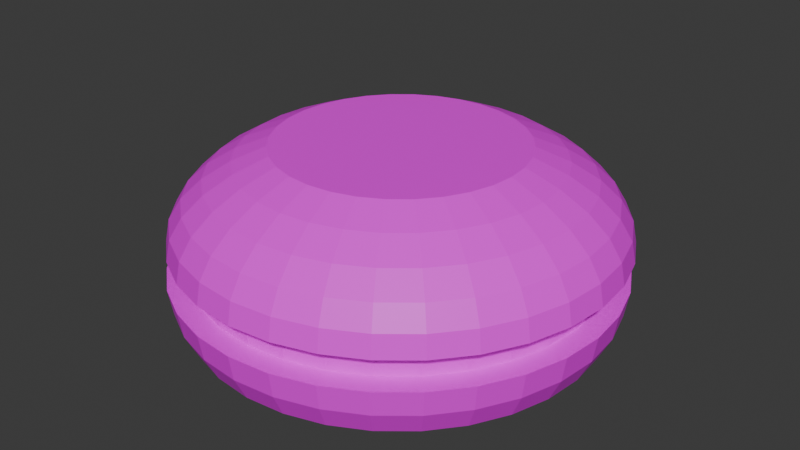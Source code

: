 # Source: plain_burger.blend  (saved by Blender 5.0.119; exported with 4.5.12 LTS)
import bpy
from mathutils import Matrix  # noqa: F401  (used for matrix-valued properties, if any)

bpy.ops.wm.read_factory_settings(use_empty=True)
scene = bpy.context.scene
scene.name = 'Scene'

# ---- collections
col_collection = bpy.data.collections.new('Collection'); scene.collection.children.link(col_collection)

# ---- images (referenced by path relative to the original .blend; pixels are not part of the script)
import os
ASSET_DIR = os.environ.get("B2B_ASSET_DIR", "")  # directory of the original .blend (textures are referenced by path, not embedded)
HERE = os.path.dirname(os.path.abspath(__file__))  # packed textures are extracted next to this script under _unpacked/

def load_image(name, relpath, width, height, colorspace="sRGB"):
    """Load a texture the original file referenced (path relative to the .blend, or extracted next to this script)."""
    p = next((c for c in (os.path.join(HERE, relpath), os.path.join(ASSET_DIR, relpath)) if relpath and os.path.exists(c)), "")
    if p:
        img = bpy.data.images.load(p, check_existing=True)
        img.name = name
    else:  # same state as the original file: an image datablock whose file is absent (Cycles renders it pink)
        img = bpy.data.images.new(name, width, height)
        img.source = "FILE"
        img.filepath = "//" + (relpath or name)
    img.colorspace_settings.name = colorspace
    return img
img_image_processing20250117_2_aw040j_png = load_image('image_processing20250117-2-aw040j.png', 'image_processing20250117-2-aw040j.png', 1024, 1024, 'sRGB')
img_screenshot_2026_03_01_192342_png = load_image('Screenshot 2026-03-01 192342.png', 'Screenshot 2026-03-01 192342.png', 1024, 1024, 'sRGB')

# ---- materials (node trees are filled in below, after node groups)
mat_material_001 = bpy.data.materials.new('Material.001')
mat_material_002 = bpy.data.materials.new('Material.002')

# ---- material node trees
mat_material_001.use_nodes = True; mat_material_001.node_tree.nodes.clear()
_N = mat_material_001.node_tree.nodes; _L = mat_material_001.node_tree.links
n0 = _N.new('ShaderNodeBsdfPrincipled'); n0.name = 'Principled BSDF'; n0.location = (-200, 100)
n1 = _N.new('ShaderNodeOutputMaterial'); n1.name = 'Material Output'; n1.location = (200, 100)
n2 = _N.new('ShaderNodeTexImage'); n2.name = 'Image Texture'; n2.location = (-642, 138)
n2.image = img_image_processing20250117_2_aw040j_png
n3 = _N.new('ShaderNodeMapping'); n3.name = 'Mapping'; n3.location = (-822, 153)
n3.inputs[3].default_value = (1.0, 1.0, 2.0)
n4 = _N.new('ShaderNodeTexCoord'); n4.name = 'Texture Coordinate'; n4.location = (-1084, 111)
_L.new(n0.outputs[0], n1.inputs[0])
_L.new(n2.outputs[0], n0.inputs[0])
_L.new(n3.outputs[0], n2.inputs[0])
_L.new(n4.outputs[2], n3.inputs[0])
n1.is_active_output = True
mat_material_002.use_nodes = True; mat_material_002.node_tree.nodes.clear()
_N = mat_material_002.node_tree.nodes; _L = mat_material_002.node_tree.links
n0 = _N.new('ShaderNodeBsdfPrincipled'); n0.name = 'Principled BSDF'; n0.location = (-200, 100)
n1 = _N.new('ShaderNodeOutputMaterial'); n1.name = 'Material Output'; n1.location = (200, 100)
n2 = _N.new('ShaderNodeTexImage'); n2.name = 'Image Texture'; n2.location = (-545, 66)
n2.image = img_screenshot_2026_03_01_192342_png
n3 = _N.new('ShaderNodeMapping'); n3.name = 'Mapping'; n3.location = (-766, 99)
n3.inputs[3].default_value = (3.0, 3.0, 3.0)
n4 = _N.new('ShaderNodeTexCoord'); n4.name = 'Texture Coordinate'; n4.location = (-948, 68)
_L.new(n0.outputs[0], n1.inputs[0])
_L.new(n2.outputs[0], n0.inputs[0])
_L.new(n3.outputs[0], n2.inputs[0])
_L.new(n4.outputs[2], n3.inputs[0])
n1.is_active_output = True

# ---- world
world_world = bpy.data.worlds.new('World'); scene.world = world_world
world_world.use_nodes = True; world_world.node_tree.nodes.clear()
_N = world_world.node_tree.nodes; _L = world_world.node_tree.links
n0 = _N.new('ShaderNodeOutputWorld'); n0.name = 'World Output'; n0.location = (200, 100)
n1 = _N.new('ShaderNodeBackground'); n1.name = 'Background'; n1.location = (-200, 100)
n1.inputs[0].default_value = (0.05088, 0.05088, 0.05088, 1.0)
_L.new(n1.outputs[0], n0.inputs[0])
n0.is_active_output = True
world_world.color = (0.05088, 0.05088, 0.05088)
world_world.sun_shadow_jitter_overblur = 0.0

# ---- meshes
me_sphere_001 = bpy.data.meshes.new('Sphere.001')
me_sphere_001.from_pydata([(0.0, 0.9808, 0.1951), (0.0, 1.0, 0.0), (0.1802, 0.9061, 0.3827), (0.1913, 0.9619, 0.1951), (0.1951, 0.9808, 0.0), (0.3536, 0.8536, 0.3827), (0.3753, 0.9061, 0.1951), (0.3827, 0.9239, 0.0), (0.5133, 0.7682, 0.3827), (0.5449, 0.8155, 0.1951), (0.5556, 0.8315, 0.0), (0.6533, 0.6533, 0.3827), (0.6935, 0.6935, 0.1951), (0.7071, 0.7071, 0.0), (0.7682, 0.5133, 0.3827), (0.8155, 0.5449, 0.1951), (0.8315, 0.5556, 0.0), (0.8536, 0.3536, 0.3827), (0.9061, 0.3753, 0.1951), (0.9239, 0.3827, 0.0), (0.9061, 0.1802, 0.3827), (0.9619, 0.1913, 0.1951), (0.9808, 0.1951, 0.0), (0.9239, 4.47e-08, 0.3827), (0.9808, -8.941e-08, 0.1951), (1.0, -1.639e-07, 0.0), (0.9061, -0.1802, 0.3827), (0.9619, -0.1913, 0.1951), (0.9808, -0.1951, 0.0), (0.8536, -0.3536, 0.3827), (0.9061, -0.3753, 0.1951), (0.9239, -0.3827, 0.0), (0.7682, -0.5133, 0.3827), (0.8155, -0.5449, 0.1951), (0.8315, -0.5556, 0.0), (0.6533, -0.6533, 0.3827), (0.6935, -0.6935, 0.1951), (0.7071, -0.7071, 0.0), (0.5133, -0.7682, 0.3827), (0.5449, -0.8155, 0.1951), (0.5556, -0.8315, 0.0), (0.3536, -0.8536, 0.3827), (0.3753, -0.9061, 0.1951), (0.3827, -0.9239, 0.0), (0.1802, -0.9061, 0.3827), (0.1913, -0.9619, 0.1951), (0.1951, -0.9808, 0.0), (2.98e-08, -0.9239, 0.3827), (-1.341e-07, -0.9808, 0.1951), (-3.278e-07, -1.0, 0.0), (-0.1802, -0.9061, 0.3827), (-0.1913, -0.9619, 0.1951), (-0.1951, -0.9808, 0.0), (-0.3536, -0.8536, 0.3827), (-0.3753, -0.9061, 0.1951), (-0.3827, -0.9239, 0.0), (-0.5133, -0.7682, 0.3827), (-0.5449, -0.8155, 0.1951), (-0.5556, -0.8315, 0.0), (-0.6533, -0.6533, 0.3827), (-0.6935, -0.6935, 0.1951), (-0.7071, -0.7071, 0.0), (-0.7682, -0.5133, 0.3827), (-0.8155, -0.5449, 0.1951), (-0.8315, -0.5556, 0.0), (-0.8536, -0.3536, 0.3827), (-0.9061, -0.3753, 0.1951), (-0.9239, -0.3827, 0.0), (-0.9061, -0.1802, 0.3827), (-0.9619, -0.1913, 0.1951), (-0.9808, -0.1951, 0.0), (-0.9239, 1.49e-08, 0.3827), (-0.9808, 2.682e-07, 0.1951), (-1.0, 4.47e-07, 0.0), (-0.9061, 0.1802, 0.3827), (-0.9619, 0.1913, 0.1951), (-0.9808, 0.1951, 0.0), (-0.8536, 0.3536, 0.3827), (-0.9061, 0.3753, 0.1951), (-0.9239, 0.3827, 0.0), (-0.7682, 0.5133, 0.3827), (-0.8155, 0.5449, 0.1951), (-0.8315, 0.5556, 0.0), (-0.6533, 0.6533, 0.3827), (-0.6935, 0.6935, 0.1951), (-0.7071, 0.7071, 0.0), (-0.5133, 0.7682, 0.3827), (-0.5449, 0.8155, 0.1951), (-0.5556, 0.8315, 0.0), (-0.3536, 0.8536, 0.3827), (-0.3753, 0.9061, 0.1951), (-0.3827, 0.9239, 0.0), (-0.1802, 0.9061, 0.3827), (-0.1913, 0.9619, 0.1951), (-0.1951, 0.9808, 0.0), (5.96e-08, 0.9239, 0.3827)], [], [(0, 95, 2, 3), (1, 0, 3, 4), (3, 2, 5, 6), (4, 3, 6, 7), (6, 5, 8, 9), (7, 6, 9, 10), (9, 8, 11, 12), (10, 9, 12, 13), (12, 11, 14, 15), (13, 12, 15, 16), (15, 14, 17, 18), (16, 15, 18, 19), (18, 17, 20, 21), (19, 18, 21, 22), (21, 20, 23, 24), (22, 21, 24, 25), (25, 24, 27, 28), (24, 23, 26, 27), (27, 26, 29, 30), (28, 27, 30, 31), (30, 29, 32, 33), (31, 30, 33, 34), (33, 32, 35, 36), (34, 33, 36, 37), (36, 35, 38, 39), (37, 36, 39, 40), (39, 38, 41, 42), (40, 39, 42, 43), (42, 41, 44, 45), (43, 42, 45, 46), (45, 44, 47, 48), (46, 45, 48, 49), (48, 47, 50, 51), (49, 48, 51, 52), (51, 50, 53, 54), (52, 51, 54, 55), (54, 53, 56, 57), (55, 54, 57, 58), (58, 57, 60, 61), (57, 56, 59, 60), (60, 59, 62, 63), (61, 60, 63, 64), (64, 63, 66, 67), (63, 62, 65, 66), (66, 65, 68, 69), (67, 66, 69, 70), (69, 68, 71, 72), (70, 69, 72, 73), (72, 71, 74, 75), (73, 72, 75, 76), (75, 74, 77, 78), (76, 75, 78, 79), (78, 77, 80, 81), (79, 78, 81, 82), (81, 80, 83, 84), (82, 81, 84, 85), (84, 83, 86, 87), (85, 84, 87, 88), (87, 86, 89, 90), (88, 87, 90, 91), (90, 89, 92, 93), (91, 90, 93, 94), (93, 92, 95, 0), (94, 93, 0, 1), (4, 7, 10, 13, 16, 19, 22, 25, 28, 31, 34, 37, 40, 43, 46, 49, 52, 55, 58, 61, 64, 67, 70, 73, 76, 79, 82, 85, 88, 91, 94, 1), (2, 95, 92, 89, 86, 83, 80, 77, 74, 71, 68, 65, 62, 59, 56, 53, 50, 47, 44, 41, 38, 35, 32, 29, 26, 23, 20, 17, 14, 11, 8, 5)])
_uv = me_sphere_001.uv_layers.new(name='UVMap')
_uv.uv.foreach_set('vector', [0.7322, 0.1409, 0.7486, 0.1673, 0.7354, 0.1715, 0.719, 0.1451, 0.7157, 0.1145, 0.7322, 0.1409, 0.719, 0.1451, 0.7026, 0.1188, 0.719, 0.1451, 0.7354, 0.1715, 0.7222, 0.1757, 0.7058, 0.1493, 0.7026, 0.1188, 0.719, 0.1451, 0.7058, 0.1493, 0.6894, 0.123, 0.7058, 0.1493, 0.7222, 0.1757, 0.709, 0.1799, 0.6926, 0.1536, 0.6894, 0.123, 0.7058, 0.1493, 0.6926, 0.1536, 0.6762, 0.1272, 0.6926, 0.1536, 0.709, 0.1799, 0.6958, 0.1842, 0.6794, 0.1578, 0.6762, 0.1272, 0.6926, 0.1536, 0.6794, 0.1578, 0.663, 0.1314, 0.6794, 0.1578, 0.6958, 0.1842, 0.6827, 0.1884, 0.6662, 0.162, 0.663, 0.1314, 0.6794, 0.1578, 0.6662, 0.162, 0.6498, 0.1356, 0.6662, 0.162, 0.6827, 0.1884, 0.6695, 0.1926, 0.653, 0.1662, 0.6498, 0.1356, 0.6662, 0.162, 0.653, 0.1662, 0.6366, 0.1399, 0.653, 0.1662, 0.6695, 0.1926, 0.6563, 0.1968, 0.6399, 0.1705, 0.6366, 0.1399, 0.653, 0.1662, 0.6399, 0.1705, 0.6234, 0.1441, 0.6399, 0.1705, 0.6563, 0.1968, 0.6431, 0.201, 0.6267, 0.1747, 0.6234, 0.1441, 0.6399, 0.1705, 0.6267, 0.1747, 0.6102, 0.1483, 0.6102, 0.1483, 0.6267, 0.1747, 0.6135, 0.1789, 0.5971, 0.1525, 0.6267, 0.1747, 0.6431, 0.201, 0.6299, 0.2053, 0.6135, 0.1789, 0.6135, 0.1789, 0.6299, 0.2053, 0.6167, 0.2095, 0.6003, 0.1831, 0.5971, 0.1525, 0.6135, 0.1789, 0.6003, 0.1831, 0.5839, 0.1567, 0.6003, 0.1831, 0.6167, 0.2095, 0.6035, 0.2137, 0.5871, 0.1873, 0.5839, 0.1567, 0.6003, 0.1831, 0.5871, 0.1873, 0.5707, 0.161, 0.5871, 0.1873, 0.6035, 0.2137, 0.5903, 0.2179, 0.5739, 0.1916, 0.5707, 0.161, 0.5871, 0.1873, 0.5739, 0.1916, 0.5575, 0.1652, 0.5739, 0.1916, 0.5903, 0.2179, 0.5772, 0.2221, 0.5607, 0.1958, 0.5575, 0.1652, 0.5739, 0.1916, 0.5607, 0.1958, 0.5443, 0.1694, 0.5607, 0.1958, 0.5772, 0.2221, 0.564, 0.2264, 0.5475, 0.2, 0.5443, 0.1694, 0.5607, 0.1958, 0.5475, 0.2, 0.5311, 0.1736, 0.5475, 0.2, 0.564, 0.2264, 0.5508, 0.2306, 0.5344, 0.2042, 0.5311, 0.1736, 0.5475, 0.2, 0.5344, 0.2042, 0.5179, 0.1778, 0.5344, 0.2042, 0.5508, 0.2306, 0.5376, 0.2348, 0.5212, 0.2084, 0.5179, 0.1778, 0.5344, 0.2042, 0.5212, 0.2084, 0.5047, 0.1821, 0.5212, 0.2084, 0.5376, 0.2348, 0.5244, 0.239, 0.508, 0.2127, 0.5047, 0.1821, 0.5212, 0.2084, 0.508, 0.2127, 0.4916, 0.1863, 0.508, 0.2127, 0.5244, 0.239, 0.5112, 0.2432, 0.4948, 0.2169, 0.4916, 0.1863, 0.508, 0.2127, 0.4948, 0.2169, 0.4784, 0.1905, 0.4948, 0.2169, 0.5112, 0.2432, 0.498, 0.2475, 0.4816, 0.2211, 0.4784, 0.1905, 0.4948, 0.2169, 0.4816, 0.2211, 0.4652, 0.1947, 0.4652, 0.1947, 0.4816, 0.2211, 0.4684, 0.2253, 0.452, 0.1989, 0.4816, 0.2211, 0.498, 0.2475, 0.4848, 0.2517, 0.4684, 0.2253, 0.4684, 0.2253, 0.4848, 0.2517, 0.4717, 0.2559, 0.4552, 0.2295, 0.452, 0.1989, 0.4684, 0.2253, 0.4552, 0.2295, 0.4388, 0.2032, 0.4388, 0.2032, 0.4552, 0.2295, 0.442, 0.2338, 0.4256, 0.2074, 0.4552, 0.2295, 0.4717, 0.2559, 0.4585, 0.2601, 0.442, 0.2338, 0.442, 0.2338, 0.4585, 0.2601, 0.4453, 0.2644, 0.4289, 0.238, 0.4256, 0.2074, 0.442, 0.2338, 0.4289, 0.238, 0.4124, 0.2116, 0.4289, 0.238, 0.4453, 0.2644, 0.4321, 0.2686, 0.4157, 0.2422, 0.4124, 0.2116, 0.4289, 0.238, 0.4157, 0.2422, 0.3992, 0.2158, 0.8377, 0.1071, 0.8541, 0.1335, 0.8409, 0.1377, 0.8245, 0.1114, 0.8212, 0.08077, 0.8377, 0.1071, 0.8245, 0.1114, 0.8081, 0.08499, 0.8245, 0.1114, 0.8409, 0.1377, 0.8277, 0.142, 0.8113, 0.1156, 0.8081, 0.08499, 0.8245, 0.1114, 0.8113, 0.1156, 0.7949, 0.08921, 0.8113, 0.1156, 0.8277, 0.142, 0.8145, 0.1462, 0.7981, 0.1198, 0.7949, 0.08921, 0.8113, 0.1156, 0.7981, 0.1198, 0.7817, 0.09343, 0.7981, 0.1198, 0.8145, 0.1462, 0.8013, 0.1504, 0.7849, 0.124, 0.7817, 0.09343, 0.7981, 0.1198, 0.7849, 0.124, 0.7685, 0.09765, 0.7849, 0.124, 0.8013, 0.1504, 0.7882, 0.1546, 0.7717, 0.1282, 0.7685, 0.09765, 0.7849, 0.124, 0.7717, 0.1282, 0.7553, 0.1019, 0.7717, 0.1282, 0.7882, 0.1546, 0.775, 0.1588, 0.7585, 0.1325, 0.7553, 0.1019, 0.7717, 0.1282, 0.7585, 0.1325, 0.7421, 0.1061, 0.7585, 0.1325, 0.775, 0.1588, 0.7618, 0.1631, 0.7454, 0.1367, 0.7421, 0.1061, 0.7585, 0.1325, 0.7454, 0.1367, 0.7289, 0.1103, 0.7454, 0.1367, 0.7618, 0.1631, 0.7486, 0.1673, 0.7322, 0.1409, 0.7289, 0.1103, 0.7454, 0.1367, 0.7322, 0.1409, 0.7157, 0.1145, 0.3349, 0.2183, 0.3104, 0.2363, 0.2816, 0.2505, 0.2496, 0.2602, 0.2157, 0.2652, 0.1811, 0.2652, 0.1472, 0.2602, 0.1152, 0.2505, 0.08641, 0.2363, 0.06194, 0.2183, 0.04271, 0.1971, 0.02947, 0.1736, 0.02272, 0.1486, 0.02272, 0.1231, 0.02947, 0.09814, 0.04271, 0.07461, 0.06194, 0.05343, 0.08641, 0.03542, 0.1152, 0.02126, 0.1472, 0.01151, 0.1811, 0.006544, 0.2157, 0.006544, 0.2496, 0.01151, 0.2816, 0.02126, 0.3104, 0.03542, 0.3349, 0.05343, 0.3541, 0.07461, 0.3673, 0.09814, 0.3741, 0.1231, 0.3741, 0.1486, 0.3673, 0.1736, 0.3541, 0.1971, 0.1679, 0.8344, 0.1553, 0.7892, 0.1553, 0.7432, 0.1679, 0.698, 0.1925, 0.6555, 0.2281, 0.6172, 0.2736, 0.5846, 0.327, 0.559, 0.3863, 0.5414, 0.4494, 0.5324, 0.5136, 0.5324, 0.5766, 0.5414, 0.636, 0.559, 0.6894, 0.5846, 0.7348, 0.6172, 0.7705, 0.6555, 0.7951, 0.698, 0.8076, 0.7432, 0.8076, 0.7892, 0.7951, 0.8344, 0.7705, 0.8769, 0.7348, 0.9152, 0.6894, 0.9478, 0.636, 0.9734, 0.5766, 0.991, 0.5136, 1.0, 0.4494, 1.0, 0.3863, 0.991, 0.327, 0.9734, 0.2736, 0.9478, 0.2281, 0.9152, 0.1925, 0.8769])
me_sphere_001.materials.append(mat_material_001)
me_sphere_001.update()
me_sphere = bpy.data.meshes.new('Sphere')
me_sphere.from_pydata([(0.0, 1.0, 0.0), (0.0, 0.9808, -0.1951), (0.0, 0.8315, -0.5556), (0.1951, 0.9808, 0.0), (0.1913, 0.9619, -0.1951), (0.1802, 0.9061, -0.3827), (0.1622, 0.8155, -0.5556), (0.1379, 0.6935, -0.7071), (0.1084, 0.5449, -0.8315), (0.3827, 0.9239, 0.0), (0.3753, 0.9061, -0.1951), (0.3536, 0.8536, -0.3827), (0.3182, 0.7682, -0.5556), (0.2706, 0.6533, -0.7071), (0.2126, 0.5133, -0.8315), (0.5556, 0.8315, 0.0), (0.5449, 0.8155, -0.1951), (0.5133, 0.7682, -0.3827), (0.4619, 0.6913, -0.5556), (0.3928, 0.5879, -0.7071), (0.3087, 0.4619, -0.8315), (0.7071, 0.7071, 0.0), (0.6935, 0.6935, -0.1951), (0.6533, 0.6533, -0.3827), (0.5879, 0.5879, -0.5556), (0.5, 0.5, -0.7071), (0.3928, 0.3928, -0.8315), (0.8315, 0.5556, 0.0), (0.8155, 0.5449, -0.1951), (0.7682, 0.5133, -0.3827), (0.6913, 0.4619, -0.5556), (0.5879, 0.3928, -0.7071), (0.4619, 0.3087, -0.8315), (0.9239, 0.3827, 0.0), (0.9061, 0.3753, -0.1951), (0.8536, 0.3536, -0.3827), (0.7682, 0.3182, -0.5556), (0.6533, 0.2706, -0.7071), (0.5133, 0.2126, -0.8315), (0.9808, 0.1951, 0.0), (0.9619, 0.1913, -0.1951), (0.9061, 0.1802, -0.3827), (0.8155, 0.1622, -0.5556), (0.6935, 0.1379, -0.7071), (0.5449, 0.1084, -0.8315), (1.0, -1.639e-07, 0.0), (0.9808, -8.941e-08, -0.1951), (0.9239, 4.47e-08, -0.3827), (0.8315, -8.941e-08, -0.5556), (0.7071, 1.49e-08, -0.7071), (0.5556, -5.215e-08, -0.8315), (0.9808, -0.1951, 0.0), (0.9619, -0.1913, -0.1951), (0.9061, -0.1802, -0.3827), (0.8155, -0.1622, -0.5556), (0.6935, -0.1379, -0.7071), (0.5449, -0.1084, -0.8315), (0.9239, -0.3827, 0.0), (0.9061, -0.3753, -0.1951), (0.8536, -0.3536, -0.3827), (0.7682, -0.3182, -0.5556), (0.6533, -0.2706, -0.7071), (0.5133, -0.2126, -0.8315), (0.8315, -0.5556, 0.0), (0.8155, -0.5449, -0.1951), (0.7682, -0.5133, -0.3827), (0.6913, -0.4619, -0.5556), (0.5879, -0.3928, -0.7071), (0.4619, -0.3087, -0.8315), (0.7071, -0.7071, 0.0), (0.6935, -0.6935, -0.1951), (0.6533, -0.6533, -0.3827), (0.5879, -0.5879, -0.5556), (0.5, -0.5, -0.7071), (0.3928, -0.3928, -0.8315), (0.5556, -0.8315, 0.0), (0.5449, -0.8155, -0.1951), (0.5133, -0.7682, -0.3827), (0.4619, -0.6913, -0.5556), (0.3928, -0.5879, -0.7071), (0.3087, -0.4619, -0.8315), (0.3827, -0.9239, 0.0), (0.3753, -0.9061, -0.1951), (0.3536, -0.8536, -0.3827), (0.3182, -0.7682, -0.5556), (0.2706, -0.6533, -0.7071), (0.2126, -0.5133, -0.8315), (0.1951, -0.9808, 0.0), (0.1913, -0.9619, -0.1951), (0.1802, -0.9061, -0.3827), (0.1622, -0.8155, -0.5556), (0.1379, -0.6935, -0.7071), (0.1084, -0.5449, -0.8315), (-3.278e-07, -1.0, 0.0), (-1.341e-07, -0.9808, -0.1951), (2.98e-08, -0.9239, -0.3827), (-1.043e-07, -0.8315, -0.5556), (-1.49e-08, -0.7071, -0.7071), (-9.686e-08, -0.5556, -0.8315), (-0.1951, -0.9808, 0.0), (-0.1913, -0.9619, -0.1951), (-0.1802, -0.9061, -0.3827), (-0.1622, -0.8155, -0.5556), (-0.1379, -0.6935, -0.7071), (-0.1084, -0.5449, -0.8315), (-0.3827, -0.9239, 0.0), (-0.3753, -0.9061, -0.1951), (-0.3536, -0.8536, -0.3827), (-0.3182, -0.7682, -0.5556), (-0.2706, -0.6533, -0.7071), (-0.2126, -0.5133, -0.8315), (-0.5556, -0.8315, 0.0), (-0.5449, -0.8155, -0.1951), (-0.5133, -0.7682, -0.3827), (-0.4619, -0.6913, -0.5556), (-0.3928, -0.5879, -0.7071), (-0.3087, -0.4619, -0.8315), (-0.7071, -0.7071, 0.0), (-0.6935, -0.6935, -0.1951), (-0.6533, -0.6533, -0.3827), (-0.5879, -0.5879, -0.5556), (-0.5, -0.5, -0.7071), (-0.3928, -0.3928, -0.8315), (-0.8315, -0.5556, 0.0), (-0.8155, -0.5449, -0.1951), (-0.7682, -0.5133, -0.3827), (-0.6913, -0.4619, -0.5556), (-0.5879, -0.3928, -0.7071), (-0.4619, -0.3087, -0.8315), (-0.9239, -0.3827, 0.0), (-0.9061, -0.3753, -0.1951), (-0.8536, -0.3536, -0.3827), (-0.7682, -0.3182, -0.5556), (-0.6533, -0.2706, -0.7071), (-0.5133, -0.2126, -0.8315), (-0.9808, -0.1951, 0.0), (-0.9619, -0.1913, -0.1951), (-0.9061, -0.1802, -0.3827), (-0.8155, -0.1622, -0.5556), (-0.6935, -0.1379, -0.7071), (-0.5449, -0.1084, -0.8315), (-1.0, 4.47e-07, 0.0), (-0.9808, 2.682e-07, -0.1951), (-0.9239, 1.49e-08, -0.3827), (-0.8315, 1.639e-07, -0.5556), (-0.7071, 2.98e-08, -0.7071), (-0.5556, 1.49e-07, -0.8315), (-0.9808, 0.1951, 0.0), (-0.9619, 0.1913, -0.1951), (-0.9061, 0.1802, -0.3827), (-0.8155, 0.1622, -0.5556), (-0.6935, 0.1379, -0.7071), (-0.5449, 0.1084, -0.8315), (-0.9239, 0.3827, 0.0), (-0.9061, 0.3753, -0.1951), (-0.8536, 0.3536, -0.3827), (-0.7682, 0.3182, -0.5556), (-0.6533, 0.2706, -0.7071), (-0.5133, 0.2126, -0.8315), (-0.8315, 0.5556, 0.0), (-0.8155, 0.5449, -0.1951), (-0.7682, 0.5133, -0.3827), (-0.6913, 0.4619, -0.5556), (-0.5879, 0.3928, -0.7071), (-0.4619, 0.3087, -0.8315), (-0.7071, 0.7071, 0.0), (-0.6935, 0.6935, -0.1951), (-0.6533, 0.6533, -0.3827), (-0.5879, 0.5879, -0.5556), (-0.5, 0.5, -0.7071), (-0.3928, 0.3928, -0.8315), (-0.5556, 0.8315, 0.0), (-0.5449, 0.8155, -0.1951), (-0.5133, 0.7682, -0.3827), (-0.4619, 0.6913, -0.5556), (-0.3928, 0.5879, -0.7071), (-0.3087, 0.4619, -0.8315), (-0.3827, 0.9239, 0.0), (-0.3753, 0.9061, -0.1951), (-0.3536, 0.8536, -0.3827), (-0.3182, 0.7682, -0.5556), (-0.2706, 0.6533, -0.7071), (-0.2126, 0.5133, -0.8315), (-0.1951, 0.9808, 0.0), (-0.1913, 0.9619, -0.1951), (-0.1802, 0.9061, -0.3827), (-0.1622, 0.8155, -0.5556), (-0.1379, 0.6935, -0.7071), (-0.1084, 0.5449, -0.8315), (5.96e-08, 0.9239, -0.3827), (8.941e-08, 0.7071, -0.7071), (2.161e-07, 0.5556, -0.8315), (-0.3827, -0.9239, 0.0), (-0.5556, -0.8315, 0.0), (-0.5556, -0.8315, 0.0), (-0.7071, -0.7071, 0.0), (0.1951, 0.9808, 0.0), (0.3827, 0.9239, 0.0), (0.1951, 0.9808, 0.0), (0.3827, 0.9239, 0.0), (-0.3827, -0.9239, 0.0)], [(117, 200)], [(2, 189, 5, 6), (190, 2, 6, 7), (191, 190, 7, 8), (1, 0, 198, 4), (189, 1, 4, 5), (5, 4, 10, 11), (6, 5, 11, 12), (7, 6, 12, 13), (8, 7, 13, 14), (4, 198, 199, 10), (10, 199, 15, 16), (11, 10, 16, 17), (12, 11, 17, 18), (13, 12, 18, 19), (14, 13, 19, 20), (17, 16, 22, 23), (18, 17, 23, 24), (19, 18, 24, 25), (20, 19, 25, 26), (16, 15, 21, 22), (22, 21, 27, 28), (23, 22, 28, 29), (24, 23, 29, 30), (25, 24, 30, 31), (26, 25, 31, 32), (30, 29, 35, 36), (31, 30, 36, 37), (32, 31, 37, 38), (28, 27, 33, 34), (29, 28, 34, 35), (34, 33, 39, 40), (35, 34, 40, 41), (36, 35, 41, 42), (37, 36, 42, 43), (38, 37, 43, 44), (42, 41, 47, 48), (43, 42, 48, 49), (44, 43, 49, 50), (40, 39, 45, 46), (41, 40, 46, 47), (46, 45, 51, 52), (47, 46, 52, 53), (48, 47, 53, 54), (49, 48, 54, 55), (50, 49, 55, 56), (55, 54, 60, 61), (56, 55, 61, 62), (52, 51, 57, 58), (53, 52, 58, 59), (54, 53, 59, 60), (58, 57, 63, 64), (59, 58, 64, 65), (60, 59, 65, 66), (61, 60, 66, 67), (62, 61, 67, 68), (68, 67, 73, 74), (64, 63, 69, 70), (65, 64, 70, 71), (66, 65, 71, 72), (67, 66, 72, 73), (70, 69, 75, 76), (71, 70, 76, 77), (72, 71, 77, 78), (73, 72, 78, 79), (74, 73, 79, 80), (80, 79, 85, 86), (76, 75, 81, 82), (77, 76, 82, 83), (78, 77, 83, 84), (79, 78, 84, 85), (83, 82, 88, 89), (84, 83, 89, 90), (85, 84, 90, 91), (86, 85, 91, 92), (82, 81, 87, 88), (88, 87, 93, 94), (89, 88, 94, 95), (90, 89, 95, 96), (91, 90, 96, 97), (92, 91, 97, 98), (95, 94, 100, 101), (96, 95, 101, 102), (97, 96, 102, 103), (98, 97, 103, 104), (94, 93, 99, 100), (100, 99, 200, 106), (101, 100, 106, 107), (102, 101, 107, 108), (103, 102, 108, 109), (104, 103, 109, 110), (108, 107, 113, 114), (109, 108, 114, 115), (110, 109, 115, 116), (106, 200, 111, 112), (107, 106, 112, 113), (112, 111, 117, 118), (113, 112, 118, 119), (114, 113, 119, 120), (115, 114, 120, 121), (116, 115, 121, 122), (121, 120, 126, 127), (122, 121, 127, 128), (118, 117, 123, 124), (119, 118, 124, 125), (120, 119, 125, 126), (124, 123, 129, 130), (125, 124, 130, 131), (126, 125, 131, 132), (127, 126, 132, 133), (128, 127, 133, 134), (133, 132, 138, 139), (134, 133, 139, 140), (130, 129, 135, 136), (131, 130, 136, 137), (132, 131, 137, 138), (136, 135, 141, 142), (137, 136, 142, 143), (138, 137, 143, 144), (139, 138, 144, 145), (140, 139, 145, 146), (146, 145, 151, 152), (142, 141, 147, 148), (143, 142, 148, 149), (144, 143, 149, 150), (145, 144, 150, 151), (148, 147, 153, 154), (149, 148, 154, 155), (150, 149, 155, 156), (151, 150, 156, 157), (152, 151, 157, 158), (158, 157, 163, 164), (154, 153, 159, 160), (155, 154, 160, 161), (156, 155, 161, 162), (157, 156, 162, 163), (161, 160, 166, 167), (162, 161, 167, 168), (163, 162, 168, 169), (164, 163, 169, 170), (160, 159, 165, 166), (166, 165, 171, 172), (167, 166, 172, 173), (168, 167, 173, 174), (169, 168, 174, 175), (170, 169, 175, 176), (174, 173, 179, 180), (175, 174, 180, 181), (176, 175, 181, 182), (172, 171, 177, 178), (173, 172, 178, 179), (178, 177, 183, 184), (179, 178, 184, 185), (180, 179, 185, 186), (181, 180, 186, 187), (182, 181, 187, 188), (186, 185, 189, 2), (187, 186, 2, 190), (188, 187, 190, 191), (184, 183, 0, 1), (185, 184, 1, 189), (111, 105, 192, 193), (117, 111, 194, 195), (9, 3, 196, 197), (9, 199, 198, 3), (105, 111, 200), (33, 27, 21, 15, 9, 199, 3, 198, 0, 183, 177, 171, 165, 159, 153, 147, 141, 135, 129, 123, 195, 117, 111, 194, 200, 105, 99, 93, 87, 81, 75, 69, 63, 57, 51, 45, 39), (8, 14, 20, 26, 32, 38, 44, 50, 56, 62, 68, 74, 80, 86, 92, 98, 104, 110, 116, 122, 128, 134, 140, 146, 152, 158, 164, 170, 176, 182, 188, 191)])
_uv = me_sphere.uv_layers.new(name='UVMap')
_uv.uv.foreach_set('vector', [0.5206, 0.1939, 0.5206, 0.1686, 0.5332, 0.1686, 0.5332, 0.1939, 0.5206, 0.2192, 0.5206, 0.1939, 0.5332, 0.1939, 0.5332, 0.2192, 0.5206, 0.2444, 0.5206, 0.2192, 0.5332, 0.2192, 0.5332, 0.2444, 0.5206, 0.1434, 0.5206, 0.1181, 0.5332, 0.1181, 0.5332, 0.1434, 0.5206, 0.1686, 0.5206, 0.1434, 0.5332, 0.1434, 0.5332, 0.1686, 0.5332, 0.1686, 0.5332, 0.1434, 0.5459, 0.1434, 0.5459, 0.1686, 0.5332, 0.1939, 0.5332, 0.1686, 0.5459, 0.1686, 0.5459, 0.1939, 0.5332, 0.2192, 0.5332, 0.1939, 0.5459, 0.1939, 0.5459, 0.2192, 0.5332, 0.2444, 0.5332, 0.2192, 0.5459, 0.2192, 0.5459, 0.2444, 0.5332, 0.1434, 0.5332, 0.1181, 0.5459, 0.1181, 0.5459, 0.1434, 0.5459, 0.1434, 0.5459, 0.1181, 0.5585, 0.1181, 0.5585, 0.1434, 0.5459, 0.1686, 0.5459, 0.1434, 0.5585, 0.1434, 0.5585, 0.1686, 0.5459, 0.1939, 0.5459, 0.1686, 0.5585, 0.1686, 0.5585, 0.1939, 0.5459, 0.2192, 0.5459, 0.1939, 0.5585, 0.1939, 0.5585, 0.2192, 0.5459, 0.2444, 0.5459, 0.2192, 0.5585, 0.2192, 0.5585, 0.2444, 0.5585, 0.1686, 0.5585, 0.1434, 0.5711, 0.1434, 0.5711, 0.1686, 0.5585, 0.1939, 0.5585, 0.1686, 0.5711, 0.1686, 0.5711, 0.1939, 0.5585, 0.2192, 0.5585, 0.1939, 0.5711, 0.1939, 0.5711, 0.2192, 0.5585, 0.2444, 0.5585, 0.2192, 0.5711, 0.2192, 0.5711, 0.2444, 0.5585, 0.1434, 0.5585, 0.1181, 0.5711, 0.1181, 0.5711, 0.1434, 0.5711, 0.1434, 0.5711, 0.1181, 0.5838, 0.1181, 0.5838, 0.1434, 0.5711, 0.1686, 0.5711, 0.1434, 0.5838, 0.1434, 0.5838, 0.1686, 0.5711, 0.1939, 0.5711, 0.1686, 0.5838, 0.1686, 0.5838, 0.1939, 0.5711, 0.2192, 0.5711, 0.1939, 0.5838, 0.1939, 0.5838, 0.2192, 0.5711, 0.2444, 0.5711, 0.2192, 0.5838, 0.2192, 0.5838, 0.2444, 0.5838, 0.1939, 0.5838, 0.1686, 0.5964, 0.1686, 0.5964, 0.1939, 0.5838, 0.2192, 0.5838, 0.1939, 0.5964, 0.1939, 0.5964, 0.2192, 0.5838, 0.2444, 0.5838, 0.2192, 0.5964, 0.2192, 0.5964, 0.2444, 0.5838, 0.1434, 0.5838, 0.1181, 0.5964, 0.1181, 0.5964, 0.1434, 0.5838, 0.1686, 0.5838, 0.1434, 0.5964, 0.1434, 0.5964, 0.1686, 0.5964, 0.1434, 0.5964, 0.1181, 0.609, 0.1181, 0.609, 0.1434, 0.5964, 0.1686, 0.5964, 0.1434, 0.609, 0.1434, 0.609, 0.1686, 0.5964, 0.1939, 0.5964, 0.1686, 0.609, 0.1686, 0.609, 0.1939, 0.5964, 0.2192, 0.5964, 0.1939, 0.609, 0.1939, 0.609, 0.2192, 0.5964, 0.2444, 0.5964, 0.2192, 0.609, 0.2192, 0.609, 0.2444, 0.609, 0.1939, 0.609, 0.1686, 0.6217, 0.1686, 0.6217, 0.1939, 0.609, 0.2192, 0.609, 0.1939, 0.6217, 0.1939, 0.6217, 0.2192, 0.609, 0.2444, 0.609, 0.2192, 0.6217, 0.2192, 0.6217, 0.2444, 0.609, 0.1434, 0.609, 0.1181, 0.6217, 0.1181, 0.6217, 0.1434, 0.609, 0.1686, 0.609, 0.1434, 0.6217, 0.1434, 0.6217, 0.1686, 0.6217, 0.1434, 0.6217, 0.1181, 0.6343, 0.1181, 0.6343, 0.1434, 0.6217, 0.1686, 0.6217, 0.1434, 0.6343, 0.1434, 0.6343, 0.1686, 0.6217, 0.1939, 0.6217, 0.1686, 0.6343, 0.1686, 0.6343, 0.1939, 0.6217, 0.2192, 0.6217, 0.1939, 0.6343, 0.1939, 0.6343, 0.2192, 0.6217, 0.2444, 0.6217, 0.2192, 0.6343, 0.2192, 0.6343, 0.2444, 0.6343, 0.2192, 0.6343, 0.1939, 0.6469, 0.1939, 0.6469, 0.2192, 0.6343, 0.2444, 0.6343, 0.2192, 0.6469, 0.2192, 0.6469, 0.2444, 0.6343, 0.1434, 0.6343, 0.1181, 0.6469, 0.1181, 0.6469, 0.1434, 0.6343, 0.1686, 0.6343, 0.1434, 0.6469, 0.1434, 0.6469, 0.1686, 0.6343, 0.1939, 0.6343, 0.1686, 0.6469, 0.1686, 0.6469, 0.1939, 0.6469, 0.1434, 0.6469, 0.1181, 0.6596, 0.1181, 0.6596, 0.1434, 0.6469, 0.1686, 0.6469, 0.1434, 0.6596, 0.1434, 0.6596, 0.1686, 0.6469, 0.1939, 0.6469, 0.1686, 0.6596, 0.1686, 0.6596, 0.1939, 0.6469, 0.2192, 0.6469, 0.1939, 0.6596, 0.1939, 0.6596, 0.2192, 0.6469, 0.2444, 0.6469, 0.2192, 0.6596, 0.2192, 0.6596, 0.2444, 0.6596, 0.2444, 0.6596, 0.2192, 0.6722, 0.2192, 0.6722, 0.2444, 0.6596, 0.1434, 0.6596, 0.1181, 0.6722, 0.1181, 0.6722, 0.1434, 0.6596, 0.1686, 0.6596, 0.1434, 0.6722, 0.1434, 0.6722, 0.1686, 0.6596, 0.1939, 0.6596, 0.1686, 0.6722, 0.1686, 0.6722, 0.1939, 0.6596, 0.2192, 0.6596, 0.1939, 0.6722, 0.1939, 0.6722, 0.2192, 0.6722, 0.1434, 0.6722, 0.1181, 0.6848, 0.1181, 0.6848, 0.1434, 0.6722, 0.1686, 0.6722, 0.1434, 0.6848, 0.1434, 0.6848, 0.1686, 0.6722, 0.1939, 0.6722, 0.1686, 0.6848, 0.1686, 0.6848, 0.1939, 0.6722, 0.2192, 0.6722, 0.1939, 0.6848, 0.1939, 0.6848, 0.2192, 0.6722, 0.2444, 0.6722, 0.2192, 0.6848, 0.2192, 0.6848, 0.2444, 0.6848, 0.2444, 0.6848, 0.2192, 0.6975, 0.2192, 0.6975, 0.2444, 0.6848, 0.1434, 0.6848, 0.1181, 0.6975, 0.1181, 0.6975, 0.1434, 0.6848, 0.1686, 0.6848, 0.1434, 0.6975, 0.1434, 0.6975, 0.1686, 0.6848, 0.1939, 0.6848, 0.1686, 0.6975, 0.1686, 0.6975, 0.1939, 0.6848, 0.2192, 0.6848, 0.1939, 0.6975, 0.1939, 0.6975, 0.2192, 0.6975, 0.1686, 0.6975, 0.1434, 0.7101, 0.1434, 0.7101, 0.1686, 0.6975, 0.1939, 0.6975, 0.1686, 0.7101, 0.1686, 0.7101, 0.1939, 0.6975, 0.2192, 0.6975, 0.1939, 0.7101, 0.1939, 0.7101, 0.2192, 0.6975, 0.2444, 0.6975, 0.2192, 0.7101, 0.2192, 0.7101, 0.2444, 0.6975, 0.1434, 0.6975, 0.1181, 0.7101, 0.1181, 0.7101, 0.1434, 0.7101, 0.1434, 0.7101, 0.1181, 0.7227, 0.1181, 0.7227, 0.1434, 0.7101, 0.1686, 0.7101, 0.1434, 0.7227, 0.1434, 0.7227, 0.1686, 0.7101, 0.1939, 0.7101, 0.1686, 0.7227, 0.1686, 0.7227, 0.1939, 0.7101, 0.2192, 0.7101, 0.1939, 0.7227, 0.1939, 0.7227, 0.2192, 0.7101, 0.2444, 0.7101, 0.2192, 0.7227, 0.2192, 0.7227, 0.2444, 0.7227, 0.1686, 0.7227, 0.1434, 0.7354, 0.1434, 0.7354, 0.1686, 0.7227, 0.1939, 0.7227, 0.1686, 0.7354, 0.1686, 0.7354, 0.1939, 0.7227, 0.2192, 0.7227, 0.1939, 0.7354, 0.1939, 0.7354, 0.2192, 0.7227, 0.2444, 0.7227, 0.2192, 0.7354, 0.2192, 0.7354, 0.2444, 0.7227, 0.1434, 0.7227, 0.1181, 0.7354, 0.1181, 0.7354, 0.1434, 0.7354, 0.1434, 0.7354, 0.1181, 0.748, 0.1181, 0.748, 0.1434, 0.7354, 0.1686, 0.7354, 0.1434, 0.748, 0.1434, 0.748, 0.1686, 0.7354, 0.1939, 0.7354, 0.1686, 0.748, 0.1686, 0.748, 0.1939, 0.7354, 0.2192, 0.7354, 0.1939, 0.748, 0.1939, 0.748, 0.2192, 0.7354, 0.2444, 0.7354, 0.2192, 0.748, 0.2192, 0.748, 0.2444, 0.748, 0.1939, 0.748, 0.1686, 0.7606, 0.1686, 0.7606, 0.1939, 0.748, 0.2192, 0.748, 0.1939, 0.7606, 0.1939, 0.7606, 0.2192, 0.748, 0.2444, 0.748, 0.2192, 0.7606, 0.2192, 0.7606, 0.2444, 0.748, 0.1434, 0.748, 0.1181, 0.7606, 0.1181, 0.7606, 0.1434, 0.748, 0.1686, 0.748, 0.1434, 0.7606, 0.1434, 0.7606, 0.1686, 0.7606, 0.1434, 0.7606, 0.1181, 0.7733, 0.1181, 0.7733, 0.1434, 0.7606, 0.1686, 0.7606, 0.1434, 0.7733, 0.1434, 0.7733, 0.1686, 0.7606, 0.1939, 0.7606, 0.1686, 0.7733, 0.1686, 0.7733, 0.1939, 0.7606, 0.2192, 0.7606, 0.1939, 0.7733, 0.1939, 0.7733, 0.2192, 0.7606, 0.2444, 0.7606, 0.2192, 0.7733, 0.2192, 0.7733, 0.2444, 0.7733, 0.2192, 0.7733, 0.1939, 0.7859, 0.1939, 0.7859, 0.2192, 0.7733, 0.2444, 0.7733, 0.2192, 0.7859, 0.2192, 0.7859, 0.2444, 0.7733, 0.1434, 0.7733, 0.1181, 0.7859, 0.1181, 0.7859, 0.1434, 0.7733, 0.1686, 0.7733, 0.1434, 0.7859, 0.1434, 0.7859, 0.1686, 0.7733, 0.1939, 0.7733, 0.1686, 0.7859, 0.1686, 0.7859, 0.1939, 0.7859, 0.1434, 0.7859, 0.1181, 0.7985, 0.1181, 0.7985, 0.1434, 0.7859, 0.1686, 0.7859, 0.1434, 0.7985, 0.1434, 0.7985, 0.1686, 0.7859, 0.1939, 0.7859, 0.1686, 0.7985, 0.1686, 0.7985, 0.1939, 0.7859, 0.2192, 0.7859, 0.1939, 0.7985, 0.1939, 0.7985, 0.2192, 0.7859, 0.2444, 0.7859, 0.2192, 0.7985, 0.2192, 0.7985, 0.2444, 0.7985, 0.2192, 0.7985, 0.1939, 0.8112, 0.1939, 0.8112, 0.2192, 0.7985, 0.2444, 0.7985, 0.2192, 0.8112, 0.2192, 0.8112, 0.2444, 0.7985, 0.1434, 0.7985, 0.1181, 0.8112, 0.1181, 0.8112, 0.1434, 0.7985, 0.1686, 0.7985, 0.1434, 0.8112, 0.1434, 0.8112, 0.1686, 0.7985, 0.1939, 0.7985, 0.1686, 0.8112, 0.1686, 0.8112, 0.1939, 0.8112, 0.1434, 0.8112, 0.1181, 0.8238, 0.1181, 0.8238, 0.1434, 0.8112, 0.1686, 0.8112, 0.1434, 0.8238, 0.1434, 0.8238, 0.1686, 0.8112, 0.1939, 0.8112, 0.1686, 0.8238, 0.1686, 0.8238, 0.1939, 0.8112, 0.2192, 0.8112, 0.1939, 0.8238, 0.1939, 0.8238, 0.2192, 0.8112, 0.2444, 0.8112, 0.2192, 0.8238, 0.2192, 0.8238, 0.2444, 0.4195, 0.2444, 0.4195, 0.2192, 0.4322, 0.2192, 0.4322, 0.2444, 0.4195, 0.1434, 0.4195, 0.1181, 0.4322, 0.1181, 0.4322, 0.1434, 0.4195, 0.1686, 0.4195, 0.1434, 0.4322, 0.1434, 0.4322, 0.1686, 0.4195, 0.1939, 0.4195, 0.1686, 0.4322, 0.1686, 0.4322, 0.1939, 0.4195, 0.2192, 0.4195, 0.1939, 0.4322, 0.1939, 0.4322, 0.2192, 0.4322, 0.1434, 0.4322, 0.1181, 0.4448, 0.1181, 0.4448, 0.1434, 0.4322, 0.1686, 0.4322, 0.1434, 0.4448, 0.1434, 0.4448, 0.1686, 0.4322, 0.1939, 0.4322, 0.1686, 0.4448, 0.1686, 0.4448, 0.1939, 0.4322, 0.2192, 0.4322, 0.1939, 0.4448, 0.1939, 0.4448, 0.2192, 0.4322, 0.2444, 0.4322, 0.2192, 0.4448, 0.2192, 0.4448, 0.2444, 0.4448, 0.2444, 0.4448, 0.2192, 0.4574, 0.2192, 0.4574, 0.2444, 0.4448, 0.1434, 0.4448, 0.1181, 0.4574, 0.1181, 0.4574, 0.1434, 0.4448, 0.1686, 0.4448, 0.1434, 0.4574, 0.1434, 0.4574, 0.1686, 0.4448, 0.1939, 0.4448, 0.1686, 0.4574, 0.1686, 0.4574, 0.1939, 0.4448, 0.2192, 0.4448, 0.1939, 0.4574, 0.1939, 0.4574, 0.2192, 0.4574, 0.1686, 0.4574, 0.1434, 0.4701, 0.1434, 0.4701, 0.1686, 0.4574, 0.1939, 0.4574, 0.1686, 0.4701, 0.1686, 0.4701, 0.1939, 0.4574, 0.2192, 0.4574, 0.1939, 0.4701, 0.1939, 0.4701, 0.2192, 0.4574, 0.2444, 0.4574, 0.2192, 0.4701, 0.2192, 0.4701, 0.2444, 0.4574, 0.1434, 0.4574, 0.1181, 0.4701, 0.1181, 0.4701, 0.1434, 0.4701, 0.1434, 0.4701, 0.1181, 0.4827, 0.1181, 0.4827, 0.1434, 0.4701, 0.1686, 0.4701, 0.1434, 0.4827, 0.1434, 0.4827, 0.1686, 0.4701, 0.1939, 0.4701, 0.1686, 0.4827, 0.1686, 0.4827, 0.1939, 0.4701, 0.2192, 0.4701, 0.1939, 0.4827, 0.1939, 0.4827, 0.2192, 0.4701, 0.2444, 0.4701, 0.2192, 0.4827, 0.2192, 0.4827, 0.2444, 0.4827, 0.1939, 0.4827, 0.1686, 0.4953, 0.1686, 0.4953, 0.1939, 0.4827, 0.2192, 0.4827, 0.1939, 0.4953, 0.1939, 0.4953, 0.2192, 0.4827, 0.2444, 0.4827, 0.2192, 0.4953, 0.2192, 0.4953, 0.2444, 0.4827, 0.1434, 0.4827, 0.1181, 0.4953, 0.1181, 0.4953, 0.1434, 0.4827, 0.1686, 0.4827, 0.1434, 0.4953, 0.1434, 0.4953, 0.1686, 0.4953, 0.1434, 0.4953, 0.1181, 0.508, 0.1181, 0.508, 0.1434, 0.4953, 0.1686, 0.4953, 0.1434, 0.508, 0.1434, 0.508, 0.1686, 0.4953, 0.1939, 0.4953, 0.1686, 0.508, 0.1686, 0.508, 0.1939, 0.4953, 0.2192, 0.4953, 0.1939, 0.508, 0.1939, 0.508, 0.2192, 0.4953, 0.2444, 0.4953, 0.2192, 0.508, 0.2192, 0.508, 0.2444, 0.508, 0.1939, 0.508, 0.1686, 0.5206, 0.1686, 0.5206, 0.1939, 0.508, 0.2192, 0.508, 0.1939, 0.5206, 0.1939, 0.5206, 0.2192, 0.508, 0.2444, 0.508, 0.2192, 0.5206, 0.2192, 0.5206, 0.2444, 0.508, 0.1434, 0.508, 0.1181, 0.5206, 0.1181, 0.5206, 0.1434, 0.508, 0.1686, 0.508, 0.1434, 0.5206, 0.1434, 0.5206, 0.1686, 0.7606, 0.1181, 0.748, 0.1181, 0.748, 0.1181, 0.7606, 0.1181, 0.7733, 0.1181, 0.7606, 0.1181, 0.7606, 0.1181, 0.7733, 0.1181, 0.5459, 0.1181, 0.5332, 0.1181, 0.5332, 0.1181, 0.5459, 0.1181, 0.5459, 0.1181, 0.5459, 0.1181, 0.5332, 0.1181, 0.5332, 0.1181, 0.748, 0.1181, 0.7606, 0.1181, 0.748, 0.1181, 0.01487, 0.09599, 0.02939, 0.07088, 0.05045, 0.04829, 0.07727, 0.02909, 0.108, 0.01319, 0.1084, 0.01357, 0.1436, 0.003119, 0.1435, 0.00265, 0.181, -0.001757, 0.2189, -0.001775, 0.2561, 0.003509, 0.2911, 0.0139, 0.3226, 0.02898, 0.3495, 0.04818, 0.3705, 0.07078, 0.3851, 0.09589, 0.3925, 0.1226, 0.3925, 0.1497, 0.3852, 0.1764, 0.3707, 0.2016, 0.3507, 0.2247, 0.3502, 0.2245, 0.3232, 0.2438, 0.3235, 0.2443, 0.2912, 0.2584, 0.2914, 0.2589, 0.2562, 0.269, 0.219, 0.2743, 0.181, 0.2742, 0.1438, 0.2689, 0.1088, 0.2585, 0.07723, 0.2434, 0.05042, 0.2242, 0.02937, 0.2016, 0.01487, 0.1765, 0.007475, 0.1498, 0.007475, 0.1226, 0.9194, 0.6322, 0.8878, 0.6661, 0.8476, 0.695, 0.8002, 0.7177, 0.7476, 0.7333, 0.6918, 0.7412, 0.6349, 0.7412, 0.579, 0.7333, 0.5264, 0.7177, 0.4791, 0.695, 0.4389, 0.6661, 0.4072, 0.6322, 0.3854, 0.5945, 0.3743, 0.5545, 0.3743, 0.5137, 0.3854, 0.4736, 0.4072, 0.4359, 0.4389, 0.402, 0.4791, 0.3732, 0.5264, 0.3505, 0.579, 0.3349, 0.6349, 0.3269, 0.6918, 0.3269, 0.7476, 0.3349, 0.8002, 0.3505, 0.8476, 0.3732, 0.8878, 0.402, 0.9194, 0.4359, 0.9412, 0.4736, 0.9523, 0.5137, 0.9523, 0.5545, 0.9412, 0.5945])
me_sphere.materials.append(mat_material_001)
me_sphere.update()
me_cylinder = bpy.data.meshes.new('Cylinder')
me_cylinder.from_pydata([(0.0, 1.0, -1.0), (0.0, 1.0, 1.0), (0.1951, 0.9808, -1.0), (0.1951, 0.9808, 1.0), (0.3827, 0.9239, -1.0), (0.3827, 0.9239, 1.0), (0.5556, 0.8315, -1.0), (0.5556, 0.8315, 1.0), (0.7071, 0.7071, -1.0), (0.7071, 0.7071, 1.0), (0.8315, 0.5556, -1.0), (0.8315, 0.5556, 1.0), (0.9239, 0.3827, -1.0), (0.9239, 0.3827, 1.0), (0.9808, 0.1951, -1.0), (0.9808, 0.1951, 1.0), (1.0, 0.0, -1.0), (1.0, 0.0, 1.0), (0.9808, -0.1951, -1.0), (0.9808, -0.1951, 1.0), (0.9239, -0.3827, -1.0), (0.9239, -0.3827, 1.0), (0.8315, -0.5556, -1.0), (0.8315, -0.5556, 1.0), (0.7071, -0.7071, -1.0), (0.7071, -0.7071, 1.0), (0.5556, -0.8315, -1.0), (0.5556, -0.8315, 1.0), (0.3827, -0.9239, -1.0), (0.3827, -0.9239, 1.0), (0.1951, -0.9808, -1.0), (0.1951, -0.9808, 1.0), (0.0, -1.0, -1.0), (0.0, -1.0, 1.0), (-0.1951, -0.9808, -1.0), (-0.1951, -0.9808, 1.0), (-0.3827, -0.9239, -1.0), (-0.3827, -0.9239, 1.0), (-0.5556, -0.8315, -1.0), (-0.5556, -0.8315, 1.0), (-0.7071, -0.7071, -1.0), (-0.7071, -0.7071, 1.0), (-0.8315, -0.5556, -1.0), (-0.8315, -0.5556, 1.0), (-0.9239, -0.3827, -1.0), (-0.9239, -0.3827, 1.0), (-0.9808, -0.1951, -1.0), (-0.9808, -0.1951, 1.0), (-1.0, 0.0, -1.0), (-1.0, 0.0, 1.0), (-0.9808, 0.1951, -1.0), (-0.9808, 0.1951, 1.0), (-0.9239, 0.3827, -1.0), (-0.9239, 0.3827, 1.0), (-0.8315, 0.5556, -1.0), (-0.8315, 0.5556, 1.0), (-0.7071, 0.7071, -1.0), (-0.7071, 0.7071, 1.0), (-0.5556, 0.8315, -1.0), (-0.5556, 0.8315, 1.0), (-0.3827, 0.9239, -1.0), (-0.3827, 0.9239, 1.0), (-0.1951, 0.9808, -1.0), (-0.1951, 0.9808, 1.0)], [], [(0, 1, 3, 2), (2, 3, 5, 4), (4, 5, 7, 6), (6, 7, 9, 8), (8, 9, 11, 10), (10, 11, 13, 12), (12, 13, 15, 14), (14, 15, 17, 16), (16, 17, 19, 18), (18, 19, 21, 20), (20, 21, 23, 22), (22, 23, 25, 24), (24, 25, 27, 26), (26, 27, 29, 28), (28, 29, 31, 30), (30, 31, 33, 32), (32, 33, 35, 34), (34, 35, 37, 36), (36, 37, 39, 38), (38, 39, 41, 40), (40, 41, 43, 42), (42, 43, 45, 44), (44, 45, 47, 46), (46, 47, 49, 48), (48, 49, 51, 50), (50, 51, 53, 52), (52, 53, 55, 54), (54, 55, 57, 56), (56, 57, 59, 58), (58, 59, 61, 60), (3, 1, 63, 61, 59, 57, 55, 53, 51, 49, 47, 45, 43, 41, 39, 37, 35, 33, 31, 29, 27, 25, 23, 21, 19, 17, 15, 13, 11, 9, 7, 5), (60, 61, 63, 62), (62, 63, 1, 0), (0, 2, 4, 6, 8, 10, 12, 14, 16, 18, 20, 22, 24, 26, 28, 30, 32, 34, 36, 38, 40, 42, 44, 46, 48, 50, 52, 54, 56, 58, 60, 62)])
_uv = me_cylinder.uv_layers.new(name='UVMap')
_uv.uv.foreach_set('vector', [1.0, 0.5, 1.0, 1.0, 0.9688, 1.0, 0.9688, 0.5, 0.9688, 0.5, 0.9688, 1.0, 0.9375, 1.0, 0.9375, 0.5, 0.9375, 0.5, 0.9375, 1.0, 0.9062, 1.0, 0.9062, 0.5, 0.9062, 0.5, 0.9062, 1.0, 0.875, 1.0, 0.875, 0.5, 0.875, 0.5, 0.875, 1.0, 0.8438, 1.0, 0.8438, 0.5, 0.8438, 0.5, 0.8438, 1.0, 0.8125, 1.0, 0.8125, 0.5, 0.8125, 0.5, 0.8125, 1.0, 0.7812, 1.0, 0.7812, 0.5, 0.7812, 0.5, 0.7812, 1.0, 0.75, 1.0, 0.75, 0.5, 0.75, 0.5, 0.75, 1.0, 0.7188, 1.0, 0.7188, 0.5, 0.7188, 0.5, 0.7188, 1.0, 0.6875, 1.0, 0.6875, 0.5, 0.6875, 0.5, 0.6875, 1.0, 0.6562, 1.0, 0.6562, 0.5, 0.6562, 0.5, 0.6562, 1.0, 0.625, 1.0, 0.625, 0.5, 0.625, 0.5, 0.625, 1.0, 0.5938, 1.0, 0.5938, 0.5, 0.5938, 0.5, 0.5938, 1.0, 0.5625, 1.0, 0.5625, 0.5, 0.5625, 0.5, 0.5625, 1.0, 0.5312, 1.0, 0.5312, 0.5, 0.5312, 0.5, 0.5312, 1.0, 0.5, 1.0, 0.5, 0.5, 0.5, 0.5, 0.5, 1.0, 0.4688, 1.0, 0.4688, 0.5, 0.4688, 0.5, 0.4688, 1.0, 0.4375, 1.0, 0.4375, 0.5, 0.4375, 0.5, 0.4375, 1.0, 0.4062, 1.0, 0.4062, 0.5, 0.4062, 0.5, 0.4062, 1.0, 0.375, 1.0, 0.375, 0.5, 0.375, 0.5, 0.375, 1.0, 0.3438, 1.0, 0.3438, 0.5, 0.3438, 0.5, 0.3438, 1.0, 0.3125, 1.0, 0.3125, 0.5, 0.3125, 0.5, 0.3125, 1.0, 0.2812, 1.0, 0.2812, 0.5, 0.2812, 0.5, 0.2812, 1.0, 0.25, 1.0, 0.25, 0.5, 0.25, 0.5, 0.25, 1.0, 0.2188, 1.0, 0.2188, 0.5, 0.2188, 0.5, 0.2188, 1.0, 0.1875, 1.0, 0.1875, 0.5, 0.1875, 0.5, 0.1875, 1.0, 0.1562, 1.0, 0.1562, 0.5, 0.1562, 0.5, 0.1562, 1.0, 0.125, 1.0, 0.125, 0.5, 0.125, 0.5, 0.125, 1.0, 0.09375, 1.0, 0.09375, 0.5, 0.09375, 0.5, 0.09375, 1.0, 0.0625, 1.0, 0.0625, 0.5, 0.2968, 0.4854, 0.25, 0.49, 0.2032, 0.4854, 0.1582, 0.4717, 0.1167, 0.4496, 0.08029, 0.4197, 0.05045, 0.3833, 0.02827, 0.3418, 0.01461, 0.2968, 0.01, 0.25, 0.01461, 0.2032, 0.02827, 0.1582, 0.05045, 0.1167, 0.08029, 0.08029, 0.1167, 0.05045, 0.1582, 0.02827, 0.2032, 0.01461, 0.25, 0.01, 0.2968, 0.01461, 0.3418, 0.02827, 0.3833, 0.05045, 0.4197, 0.08029, 0.4496, 0.1167, 0.4717, 0.1582, 0.4854, 0.2032, 0.49, 0.25, 0.4854, 0.2968, 0.4717, 0.3418, 0.4496, 0.3833, 0.4197, 0.4197, 0.3833, 0.4496, 0.3418, 0.4717, 0.0625, 0.5, 0.0625, 1.0, 0.03125, 1.0, 0.03125, 0.5, 0.03125, 0.5, 0.03125, 1.0, 0.0, 1.0, 0.0, 0.5, 0.75, 0.49, 0.7968, 0.4854, 0.8418, 0.4717, 0.8833, 0.4496, 0.9197, 0.4197, 0.9496, 0.3833, 0.9717, 0.3418, 0.9854, 0.2968, 0.99, 0.25, 0.9854, 0.2032, 0.9717, 0.1582, 0.9496, 0.1167, 0.9197, 0.08029, 0.8833, 0.05045, 0.8418, 0.02827, 0.7968, 0.01461, 0.75, 0.01, 0.7032, 0.01461, 0.6582, 0.02827, 0.6167, 0.05045, 0.5803, 0.08029, 0.5504, 0.1167, 0.5283, 0.1582, 0.5146, 0.2032, 0.51, 0.25, 0.5146, 0.2968, 0.5283, 0.3418, 0.5504, 0.3833, 0.5803, 0.4197, 0.6167, 0.4496, 0.6582, 0.4717, 0.7032, 0.4854])
me_cylinder.materials.append(mat_material_002)
me_cylinder.update()

# ---- objects
ob_sphere_001 = bpy.data.objects.new('Sphere.001', me_sphere_001)
ob_sphere = bpy.data.objects.new('Sphere', me_sphere)
ob_cylinder = bpy.data.objects.new('Cylinder', me_cylinder)

# ---- transforms, parenting, visibility, modifiers, constraints
ob_sphere_001.location = (0.0, 0.0, 0.0)
ob_sphere_001.rotation_euler = (-3.142, 0.0, 0.0)
ob_sphere_001.scale = (1.0, 1.0, 0.6)
ob_sphere.location = (0.0003169, 0.0123, 0.1309)
ob_sphere.rotation_euler = (3.142, 0.0, 0.0)
ob_sphere.scale = (1.0, 1.0, 0.5)
ob_cylinder.location = (0.0, 0.0, 0.06791)
ob_cylinder.scale = (0.9, 0.9, 0.08)

# ---- collection membership
col_collection.objects.link(ob_sphere_001)
col_collection.objects.link(ob_sphere)
col_collection.objects.link(ob_cylinder)

# ---- scene / render settings (as saved in the file)
scene.frame_start = 1; scene.frame_end = 250; scene.frame_set(1)
scene.render.engine = 'BLENDER_EEVEE_NEXT'
scene.render.bake_bias = 0.0
scene.render.bake_samples = 0
scene.cycles.sampling_pattern = 'TABULATED_SOBOL'
scene.eevee.use_volume_custom_range = False
bpy.context.view_layer.update()

# ---- added for rendering (the .blend has no active camera and no usable light): camera, sun
cam_auto = bpy.data.cameras.new('AutoCamera')
cam_auto.lens = 50.0
cam_auto.sensor_width = 36.0
cam_auto.clip_end = 1000.0
ob_auto_camera = bpy.data.objects.new('AutoCamera', cam_auto)
scene.collection.objects.link(ob_auto_camera)
ob_auto_camera.location = (2.72183, -3.25985, 2.33585)
ob_auto_camera.rotation_euler = (1.09748, -7.21219e-08, 0.694738)
scene.camera = ob_auto_camera
light_auto_sun = bpy.data.lights.new('AutoSun', 'SUN')
light_auto_sun.energy = 3.0
light_auto_sun.angle = 0.0523599
ob_auto_sun = bpy.data.objects.new('AutoSun', light_auto_sun)
scene.collection.objects.link(ob_auto_sun)
ob_auto_sun.rotation_euler = (0.872665, 0.174533, 0.523599)
bpy.context.view_layer.update()
